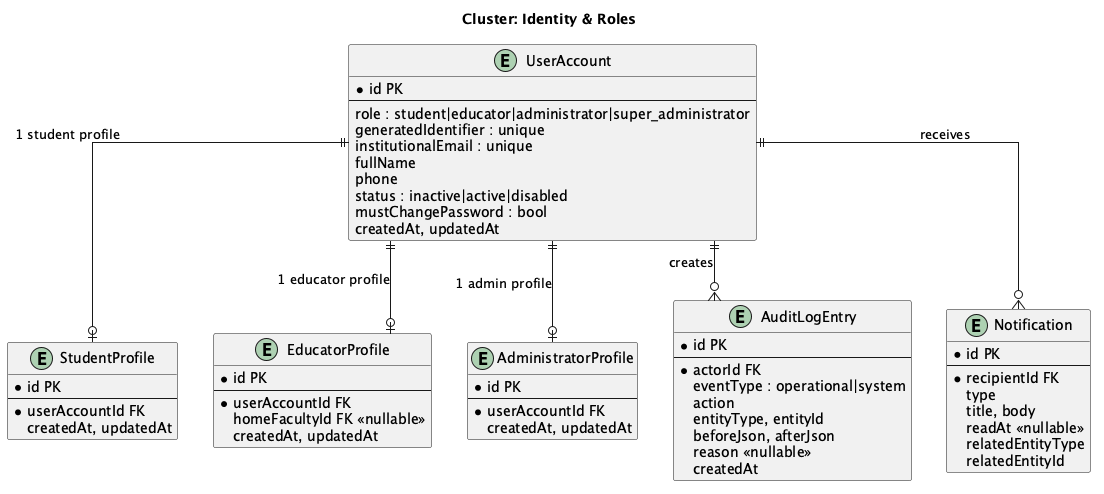

The diagram above was rendered by PlantUML. Its source (embedded in the PNG):
@startuml er-identity-roles
skinparam linetype ortho
title Cluster: Identity & Roles

entity "UserAccount" as UA {
  *id PK
  --
  role : student|educator|administrator|super_administrator
  generatedIdentifier : unique
  institutionalEmail : unique
  fullName
  phone
  status : inactive|active|disabled
  mustChangePassword : bool
  createdAt, updatedAt
}

entity "StudentProfile" as SP {
  *id PK
  --
  *userAccountId FK
  createdAt, updatedAt
}

entity "EducatorProfile" as EP {
  *id PK
  --
  *userAccountId FK
  homeFacultyId FK <<nullable>>
  createdAt, updatedAt
}

entity "AdministratorProfile" as AP {
  *id PK
  --
  *userAccountId FK
  createdAt, updatedAt
}

entity "AuditLogEntry" as ALE {
  *id PK
  --
  *actorId FK
  eventType : operational|system
  action
  entityType, entityId
  beforeJson, afterJson
  reason <<nullable>>
  createdAt
}

entity "Notification" as NOTIF {
  *id PK
  --
  *recipientId FK
  type
  title, body
  readAt <<nullable>>
  relatedEntityType
  relatedEntityId
}

UA ||--o| SP     : "1 student profile"
UA ||--o| EP     : "1 educator profile"
UA ||--o| AP     : "1 admin profile"
UA ||--o{ ALE    : "creates"
UA ||--o{ NOTIF  : "receives"

@enduml